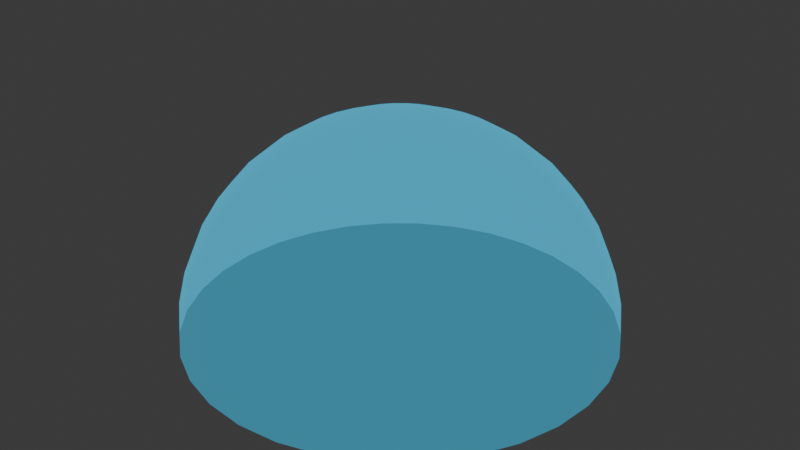 # Source: VFX_ShieldDome_v01.blend  (saved by Blender 5.2.44; exported with 4.5.12 LTS)
import bpy
from mathutils import Matrix  # noqa: F401  (used for matrix-valued properties, if any)

bpy.ops.wm.read_factory_settings(use_empty=True)
scene = bpy.context.scene
scene.name = 'Scene'

# ---- collections
col_collection = bpy.data.collections.new('Collection'); scene.collection.children.link(col_collection)

# ---- materials (node trees are filled in below, after node groups)
mat_mat_vfx_shielddome = bpy.data.materials.new('MAT_VFX_ShieldDome')
mat_mat_vfx_shielddome.use_transparency_overlap = False
mat_mat_vfx_shielddome.show_transparent_back = False
mat_mat_vfx_shielddome.diffuse_color = (0.01, 0.52, 0.82, 0.23)

# ---- material node trees
mat_mat_vfx_shielddome.use_nodes = True; mat_mat_vfx_shielddome.node_tree.nodes.clear()
_N = mat_mat_vfx_shielddome.node_tree.nodes; _L = mat_mat_vfx_shielddome.node_tree.links
n0 = _N.new('ShaderNodeOutputMaterial'); n0.name = 'Material Output'; n0.location = (0, 0)
n1 = _N.new('ShaderNodeBsdfPrincipled'); n1.name = 'Principled BSDF'; n1.location = (0, 0)
n1.inputs[0].default_value = (0.01, 0.52, 0.82, 0.23)
n1.inputs[1].default_value = 0.05
n1.inputs[2].default_value = 0.16
n1.inputs[4].default_value = 0.23
n1.inputs[10].default_value = 0.005
n1.inputs[27].default_value = (0.01, 0.52, 0.82, 1.0)
n1.inputs[28].default_value = 1.6
_L.new(n1.outputs[0], n0.inputs[0])
n0.is_active_output = True

# ---- world
world_world = bpy.data.worlds.new('World'); scene.world = world_world
world_world.use_nodes = True; world_world.node_tree.nodes.clear()
_N = world_world.node_tree.nodes; _L = world_world.node_tree.links
n0 = _N.new('ShaderNodeOutputWorld'); n0.name = 'World Output'; n0.location = (200, 100)
n1 = _N.new('ShaderNodeBackground'); n1.name = 'Background'; n1.location = (-200, 100)
n1.inputs[0].default_value = (0.05088, 0.05088, 0.05088, 1.0)
_L.new(n1.outputs[0], n0.inputs[0])
n0.is_active_output = True
world_world.color = (0.05088, 0.05088, 0.05088)
world_world.sun_shadow_jitter_overblur = 0.0

# ---- meshes
me_mesh_shielddome = bpy.data.meshes.new('MESH_ShieldDome')
me_mesh_shielddome.from_pydata([(0.0, 0.0, 2.35), (0.0, 0.0, 2.35), (0.0, 0.0, 2.35), (0.0, 0.0, 2.35), (0.0, 0.0, 2.35), (0.0, 0.0, 2.35), (0.0, 0.0, 2.35), (0.0, 0.0, 2.35), (0.0, 0.0, 2.35), (0.0, 0.0, 2.35), (0.0, 0.0, 2.35), (0.0, 0.0, 2.35), (0.0, 0.0, 2.35), (0.0, 0.0, 2.35), (0.0, 0.0, 2.35), (0.0, 0.0, 2.35), (0.0, 0.0, 2.35), (0.0, 0.0, 2.35), (0.0, 0.0, 2.35), (0.0, 0.0, 2.35), (0.0, 0.0, 2.35), (0.0, 0.0, 2.35), (0.0, 0.0, 2.35), (0.0, 0.0, 2.35), (0.0, 0.0, 2.35), (0.0, 0.0, 2.35), (0.0, 0.0, 2.35), (0.0, 0.0, 2.35), (0.0, 0.0, 2.35), (0.0, 0.0, 2.35), (0.0, 0.0, 2.35), (0.0, 0.0, 2.35), (0.3676, 0.0, 2.321), (0.3606, 0.07172, 2.321), (0.3396, 0.1407, 2.321), (0.3057, 0.2042, 2.321), (0.2599, 0.2599, 2.321), (0.2042, 0.3057, 2.321), (0.1407, 0.3396, 2.321), (0.07172, 0.3606, 2.321), (2.251e-17, 0.3676, 2.321), (-0.07172, 0.3606, 2.321), (-0.1407, 0.3396, 2.321), (-0.2042, 0.3057, 2.321), (-0.2599, 0.2599, 2.321), (-0.3057, 0.2042, 2.321), (-0.3396, 0.1407, 2.321), (-0.3606, 0.07172, 2.321), (-0.3676, 4.502e-17, 2.321), (-0.3606, -0.07172, 2.321), (-0.3396, -0.1407, 2.321), (-0.3057, -0.2042, 2.321), (-0.2599, -0.2599, 2.321), (-0.2042, -0.3057, 2.321), (-0.1407, -0.3396, 2.321), (-0.07172, -0.3606, 2.321), (-6.753e-17, -0.3676, 2.321), (0.07172, -0.3606, 2.321), (0.1407, -0.3396, 2.321), (0.2042, -0.3057, 2.321), (0.2599, -0.2599, 2.321), (0.3057, -0.2042, 2.321), (0.3396, -0.1407, 2.321), (0.3606, -0.07172, 2.321), (0.7262, 0.0, 2.235), (0.7122, 0.1417, 2.235), (0.6709, 0.2779, 2.235), (0.6038, 0.4034, 2.235), (0.5135, 0.5135, 2.235), (0.4034, 0.6038, 2.235), (0.2779, 0.6709, 2.235), (0.1417, 0.7122, 2.235), (4.447e-17, 0.7262, 2.235), (-0.1417, 0.7122, 2.235), (-0.2779, 0.6709, 2.235), (-0.4034, 0.6038, 2.235), (-0.5135, 0.5135, 2.235), (-0.6038, 0.4034, 2.235), (-0.6709, 0.2779, 2.235), (-0.7122, 0.1417, 2.235), (-0.7262, 8.893e-17, 2.235), (-0.7122, -0.1417, 2.235), (-0.6709, -0.2779, 2.235), (-0.6038, -0.4034, 2.235), (-0.5135, -0.5135, 2.235), (-0.4034, -0.6038, 2.235), (-0.2779, -0.6709, 2.235), (-0.1417, -0.7122, 2.235), (-1.334e-16, -0.7262, 2.235), (0.1417, -0.7122, 2.235), (0.2779, -0.6709, 2.235), (0.4034, -0.6038, 2.235), (0.5135, -0.5135, 2.235), (0.6038, -0.4034, 2.235), (0.6709, -0.2779, 2.235), (0.7122, -0.1417, 2.235), (1.067, 0.0, 2.094), (1.046, 0.2081, 2.094), (0.9857, 0.4083, 2.094), (0.8871, 0.5927, 2.094), (0.7544, 0.7544, 2.094), (0.5927, 0.8871, 2.094), (0.4083, 0.9857, 2.094), (0.2081, 1.046, 2.094), (6.533e-17, 1.067, 2.094), (-0.2081, 1.046, 2.094), (-0.4083, 0.9857, 2.094), (-0.5927, 0.8871, 2.094), (-0.7544, 0.7544, 2.094), (-0.8871, 0.5927, 2.094), (-0.9857, 0.4083, 2.094), (-1.046, 0.2081, 2.094), (-1.067, 1.307e-16, 2.094), (-1.046, -0.2081, 2.094), (-0.9857, -0.4083, 2.094), (-0.8871, -0.5927, 2.094), (-0.7544, -0.7544, 2.094), (-0.5927, -0.8871, 2.094), (-0.4083, -0.9857, 2.094), (-0.2081, -1.046, 2.094), (-1.96e-16, -1.067, 2.094), (0.2081, -1.046, 2.094), (0.4083, -0.9857, 2.094), (0.5927, -0.8871, 2.094), (0.7544, -0.7544, 2.094), (0.8871, -0.5927, 2.094), (0.9857, -0.4083, 2.094), (1.046, -0.2081, 2.094), (1.381, 0.0, 1.901), (1.355, 0.2695, 1.901), (1.276, 0.5286, 1.901), (1.149, 0.7674, 1.901), (0.9767, 0.9767, 1.901), (0.7674, 1.149, 1.901), (0.5286, 1.276, 1.901), (0.2695, 1.355, 1.901), (8.458e-17, 1.381, 1.901), (-0.2695, 1.355, 1.901), (-0.5286, 1.276, 1.901), (-0.7674, 1.149, 1.901), (-0.9767, 0.9767, 1.901), (-1.149, 0.7674, 1.901), (-1.276, 0.5286, 1.901), (-1.355, 0.2695, 1.901), (-1.381, 1.692e-16, 1.901), (-1.355, -0.2695, 1.901), (-1.276, -0.5286, 1.901), (-1.149, -0.7674, 1.901), (-0.9767, -0.9767, 1.901), (-0.7674, -1.149, 1.901), (-0.5286, -1.276, 1.901), (-0.2695, -1.355, 1.901), (-2.537e-16, -1.381, 1.901), (0.2695, -1.355, 1.901), (0.5286, -1.276, 1.901), (0.7674, -1.149, 1.901), (0.9767, -0.9767, 1.901), (1.149, -0.7674, 1.901), (1.276, -0.5286, 1.901), (1.355, -0.2695, 1.901), (1.662, 0.0, 1.662), (1.63, 0.3242, 1.662), (1.535, 0.6359, 1.662), (1.382, 0.9232, 1.662), (1.175, 1.175, 1.662), (0.9232, 1.382, 1.662), (0.6359, 1.535, 1.662), (0.3242, 1.63, 1.662), (1.017e-16, 1.662, 1.662), (-0.3242, 1.63, 1.662), (-0.6359, 1.535, 1.662), (-0.9232, 1.382, 1.662), (-1.175, 1.175, 1.662), (-1.382, 0.9232, 1.662), (-1.535, 0.6359, 1.662), (-1.63, 0.3242, 1.662), (-1.662, 2.035e-16, 1.662), (-1.63, -0.3242, 1.662), (-1.535, -0.6359, 1.662), (-1.382, -0.9232, 1.662), (-1.175, -1.175, 1.662), (-0.9232, -1.382, 1.662), (-0.6359, -1.535, 1.662), (-0.3242, -1.63, 1.662), (-3.052e-16, -1.662, 1.662), (0.3242, -1.63, 1.662), (0.6359, -1.535, 1.662), (0.9232, -1.382, 1.662), (1.175, -1.175, 1.662), (1.382, -0.9232, 1.662), (1.535, -0.6359, 1.662), (1.63, -0.3242, 1.662), (1.901, 0.0, 1.381), (1.865, 0.3709, 1.381), (1.756, 0.7276, 1.381), (1.581, 1.056, 1.381), (1.344, 1.344, 1.381), (1.056, 1.581, 1.381), (0.7276, 1.756, 1.381), (0.3709, 1.865, 1.381), (1.164e-16, 1.901, 1.381), (-0.3709, 1.865, 1.381), (-0.7276, 1.756, 1.381), (-1.056, 1.581, 1.381), (-1.344, 1.344, 1.381), (-1.581, 1.056, 1.381), (-1.756, 0.7276, 1.381), (-1.865, 0.3709, 1.381), (-1.901, 2.328e-16, 1.381), (-1.865, -0.3709, 1.381), (-1.756, -0.7276, 1.381), (-1.581, -1.056, 1.381), (-1.344, -1.344, 1.381), (-1.056, -1.581, 1.381), (-0.7276, -1.756, 1.381), (-0.3709, -1.865, 1.381), (-3.492e-16, -1.901, 1.381), (0.3709, -1.865, 1.381), (0.7276, -1.756, 1.381), (1.056, -1.581, 1.381), (1.344, -1.344, 1.381), (1.581, -1.056, 1.381), (1.756, -0.7276, 1.381), (1.865, -0.3709, 1.381), (2.094, 0.0, 1.067), (2.054, 0.4085, 1.067), (1.934, 0.8013, 1.067), (1.741, 1.163, 1.067), (1.481, 1.481, 1.067), (1.163, 1.741, 1.067), (0.8013, 1.934, 1.067), (0.4085, 2.054, 1.067), (1.282e-16, 2.094, 1.067), (-0.4085, 2.054, 1.067), (-0.8013, 1.934, 1.067), (-1.163, 1.741, 1.067), (-1.481, 1.481, 1.067), (-1.741, 1.163, 1.067), (-1.934, 0.8013, 1.067), (-2.054, 0.4085, 1.067), (-2.094, 2.564e-16, 1.067), (-2.054, -0.4085, 1.067), (-1.934, -0.8013, 1.067), (-1.741, -1.163, 1.067), (-1.481, -1.481, 1.067), (-1.163, -1.741, 1.067), (-0.8013, -1.934, 1.067), (-0.4085, -2.054, 1.067), (-3.846e-16, -2.094, 1.067), (0.4085, -2.054, 1.067), (0.8013, -1.934, 1.067), (1.163, -1.741, 1.067), (1.481, -1.481, 1.067), (1.741, -1.163, 1.067), (1.934, -0.8013, 1.067), (2.054, -0.4085, 1.067), (2.235, 0.0, 0.7262), (2.192, 0.436, 0.7262), (2.065, 0.8553, 0.7262), (1.858, 1.242, 0.7262), (1.58, 1.58, 0.7262), (1.242, 1.858, 0.7262), (0.8553, 2.065, 0.7262), (0.436, 2.192, 0.7262), (1.369e-16, 2.235, 0.7262), (-0.436, 2.192, 0.7262), (-0.8553, 2.065, 0.7262), (-1.242, 1.858, 0.7262), (-1.58, 1.58, 0.7262), (-1.858, 1.242, 0.7262), (-2.065, 0.8553, 0.7262), (-2.192, 0.436, 0.7262), (-2.235, 2.737e-16, 0.7262), (-2.192, -0.436, 0.7262), (-2.065, -0.8553, 0.7262), (-1.858, -1.242, 0.7262), (-1.58, -1.58, 0.7262), (-1.242, -1.858, 0.7262), (-0.8553, -2.065, 0.7262), (-0.436, -2.192, 0.7262), (-4.106e-16, -2.235, 0.7262), (0.436, -2.192, 0.7262), (0.8553, -2.065, 0.7262), (1.242, -1.858, 0.7262), (1.58, -1.58, 0.7262), (1.858, -1.242, 0.7262), (2.065, -0.8553, 0.7262), (2.192, -0.436, 0.7262), (2.321, 0.0, 0.3676), (2.276, 0.4528, 0.3676), (2.144, 0.8882, 0.3676), (1.93, 1.29, 0.3676), (1.641, 1.641, 0.3676), (1.29, 1.93, 0.3676), (0.8882, 2.144, 0.3676), (0.4528, 2.276, 0.3676), (1.421e-16, 2.321, 0.3676), (-0.4528, 2.276, 0.3676), (-0.8882, 2.144, 0.3676), (-1.29, 1.93, 0.3676), (-1.641, 1.641, 0.3676), (-1.93, 1.29, 0.3676), (-2.144, 0.8882, 0.3676), (-2.276, 0.4528, 0.3676), (-2.321, 2.842e-16, 0.3676), (-2.276, -0.4528, 0.3676), (-2.144, -0.8882, 0.3676), (-1.93, -1.29, 0.3676), (-1.641, -1.641, 0.3676), (-1.29, -1.93, 0.3676), (-0.8882, -2.144, 0.3676), (-0.4528, -2.276, 0.3676), (-4.264e-16, -2.321, 0.3676), (0.4528, -2.276, 0.3676), (0.8882, -2.144, 0.3676), (1.29, -1.93, 0.3676), (1.641, -1.641, 0.3676), (1.93, -1.29, 0.3676), (2.144, -0.8882, 0.3676), (2.276, -0.4528, 0.3676), (2.35, 0.0, 1.439e-16), (2.305, 0.4585, 1.439e-16), (2.171, 0.8993, 1.439e-16), (1.954, 1.306, 1.439e-16), (1.662, 1.662, 1.439e-16), (1.306, 1.954, 1.439e-16), (0.8993, 2.171, 1.439e-16), (0.4585, 2.305, 1.439e-16), (1.439e-16, 2.35, 1.439e-16), (-0.4585, 2.305, 1.439e-16), (-0.8993, 2.171, 1.439e-16), (-1.306, 1.954, 1.439e-16), (-1.662, 1.662, 1.439e-16), (-1.954, 1.306, 1.439e-16), (-2.171, 0.8993, 1.439e-16), (-2.305, 0.4585, 1.439e-16), (-2.35, 2.878e-16, 1.439e-16), (-2.305, -0.4585, 1.439e-16), (-2.171, -0.8993, 1.439e-16), (-1.954, -1.306, 1.439e-16), (-1.662, -1.662, 1.439e-16), (-1.306, -1.954, 1.439e-16), (-0.8993, -2.171, 1.439e-16), (-0.4585, -2.305, 1.439e-16), (-4.317e-16, -2.35, 1.439e-16), (0.4585, -2.305, 1.439e-16), (0.8993, -2.171, 1.439e-16), (1.306, -1.954, 1.439e-16), (1.662, -1.662, 1.439e-16), (1.954, -1.306, 1.439e-16), (2.171, -0.8993, 1.439e-16), (2.305, -0.4585, 1.439e-16)], [], [(0, 1, 33, 32), (1, 2, 34, 33), (2, 3, 35, 34), (3, 4, 36, 35), (4, 5, 37, 36), (5, 6, 38, 37), (6, 7, 39, 38), (7, 8, 40, 39), (8, 9, 41, 40), (9, 10, 42, 41), (10, 11, 43, 42), (11, 12, 44, 43), (12, 13, 45, 44), (13, 14, 46, 45), (14, 15, 47, 46), (15, 16, 48, 47), (16, 17, 49, 48), (17, 18, 50, 49), (18, 19, 51, 50), (19, 20, 52, 51), (20, 21, 53, 52), (21, 22, 54, 53), (22, 23, 55, 54), (23, 24, 56, 55), (24, 25, 57, 56), (25, 26, 58, 57), (26, 27, 59, 58), (27, 28, 60, 59), (28, 29, 61, 60), (29, 30, 62, 61), (30, 31, 63, 62), (31, 0, 32, 63), (32, 33, 65, 64), (33, 34, 66, 65), (34, 35, 67, 66), (35, 36, 68, 67), (36, 37, 69, 68), (37, 38, 70, 69), (38, 39, 71, 70), (39, 40, 72, 71), (40, 41, 73, 72), (41, 42, 74, 73), (42, 43, 75, 74), (43, 44, 76, 75), (44, 45, 77, 76), (45, 46, 78, 77), (46, 47, 79, 78), (47, 48, 80, 79), (48, 49, 81, 80), (49, 50, 82, 81), (50, 51, 83, 82), (51, 52, 84, 83), (52, 53, 85, 84), (53, 54, 86, 85), (54, 55, 87, 86), (55, 56, 88, 87), (56, 57, 89, 88), (57, 58, 90, 89), (58, 59, 91, 90), (59, 60, 92, 91), (60, 61, 93, 92), (61, 62, 94, 93), (62, 63, 95, 94), (63, 32, 64, 95), (64, 65, 97, 96), (65, 66, 98, 97), (66, 67, 99, 98), (67, 68, 100, 99), (68, 69, 101, 100), (69, 70, 102, 101), (70, 71, 103, 102), (71, 72, 104, 103), (72, 73, 105, 104), (73, 74, 106, 105), (74, 75, 107, 106), (75, 76, 108, 107), (76, 77, 109, 108), (77, 78, 110, 109), (78, 79, 111, 110), (79, 80, 112, 111), (80, 81, 113, 112), (81, 82, 114, 113), (82, 83, 115, 114), (83, 84, 116, 115), (84, 85, 117, 116), (85, 86, 118, 117), (86, 87, 119, 118), (87, 88, 120, 119), (88, 89, 121, 120), (89, 90, 122, 121), (90, 91, 123, 122), (91, 92, 124, 123), (92, 93, 125, 124), (93, 94, 126, 125), (94, 95, 127, 126), (95, 64, 96, 127), (96, 97, 129, 128), (97, 98, 130, 129), (98, 99, 131, 130), (99, 100, 132, 131), (100, 101, 133, 132), (101, 102, 134, 133), (102, 103, 135, 134), (103, 104, 136, 135), (104, 105, 137, 136), (105, 106, 138, 137), (106, 107, 139, 138), (107, 108, 140, 139), (108, 109, 141, 140), (109, 110, 142, 141), (110, 111, 143, 142), (111, 112, 144, 143), (112, 113, 145, 144), (113, 114, 146, 145), (114, 115, 147, 146), (115, 116, 148, 147), (116, 117, 149, 148), (117, 118, 150, 149), (118, 119, 151, 150), (119, 120, 152, 151), (120, 121, 153, 152), (121, 122, 154, 153), (122, 123, 155, 154), (123, 124, 156, 155), (124, 125, 157, 156), (125, 126, 158, 157), (126, 127, 159, 158), (127, 96, 128, 159), (128, 129, 161, 160), (129, 130, 162, 161), (130, 131, 163, 162), (131, 132, 164, 163), (132, 133, 165, 164), (133, 134, 166, 165), (134, 135, 167, 166), (135, 136, 168, 167), (136, 137, 169, 168), (137, 138, 170, 169), (138, 139, 171, 170), (139, 140, 172, 171), (140, 141, 173, 172), (141, 142, 174, 173), (142, 143, 175, 174), (143, 144, 176, 175), (144, 145, 177, 176), (145, 146, 178, 177), (146, 147, 179, 178), (147, 148, 180, 179), (148, 149, 181, 180), (149, 150, 182, 181), (150, 151, 183, 182), (151, 152, 184, 183), (152, 153, 185, 184), (153, 154, 186, 185), (154, 155, 187, 186), (155, 156, 188, 187), (156, 157, 189, 188), (157, 158, 190, 189), (158, 159, 191, 190), (159, 128, 160, 191), (160, 161, 193, 192), (161, 162, 194, 193), (162, 163, 195, 194), (163, 164, 196, 195), (164, 165, 197, 196), (165, 166, 198, 197), (166, 167, 199, 198), (167, 168, 200, 199), (168, 169, 201, 200), (169, 170, 202, 201), (170, 171, 203, 202), (171, 172, 204, 203), (172, 173, 205, 204), (173, 174, 206, 205), (174, 175, 207, 206), (175, 176, 208, 207), (176, 177, 209, 208), (177, 178, 210, 209), (178, 179, 211, 210), (179, 180, 212, 211), (180, 181, 213, 212), (181, 182, 214, 213), (182, 183, 215, 214), (183, 184, 216, 215), (184, 185, 217, 216), (185, 186, 218, 217), (186, 187, 219, 218), (187, 188, 220, 219), (188, 189, 221, 220), (189, 190, 222, 221), (190, 191, 223, 222), (191, 160, 192, 223), (192, 193, 225, 224), (193, 194, 226, 225), (194, 195, 227, 226), (195, 196, 228, 227), (196, 197, 229, 228), (197, 198, 230, 229), (198, 199, 231, 230), (199, 200, 232, 231), (200, 201, 233, 232), (201, 202, 234, 233), (202, 203, 235, 234), (203, 204, 236, 235), (204, 205, 237, 236), (205, 206, 238, 237), (206, 207, 239, 238), (207, 208, 240, 239), (208, 209, 241, 240), (209, 210, 242, 241), (210, 211, 243, 242), (211, 212, 244, 243), (212, 213, 245, 244), (213, 214, 246, 245), (214, 215, 247, 246), (215, 216, 248, 247), (216, 217, 249, 248), (217, 218, 250, 249), (218, 219, 251, 250), (219, 220, 252, 251), (220, 221, 253, 252), (221, 222, 254, 253), (222, 223, 255, 254), (223, 192, 224, 255), (224, 225, 257, 256), (225, 226, 258, 257), (226, 227, 259, 258), (227, 228, 260, 259), (228, 229, 261, 260), (229, 230, 262, 261), (230, 231, 263, 262), (231, 232, 264, 263), (232, 233, 265, 264), (233, 234, 266, 265), (234, 235, 267, 266), (235, 236, 268, 267), (236, 237, 269, 268), (237, 238, 270, 269), (238, 239, 271, 270), (239, 240, 272, 271), (240, 241, 273, 272), (241, 242, 274, 273), (242, 243, 275, 274), (243, 244, 276, 275), (244, 245, 277, 276), (245, 246, 278, 277), (246, 247, 279, 278), (247, 248, 280, 279), (248, 249, 281, 280), (249, 250, 282, 281), (250, 251, 283, 282), (251, 252, 284, 283), (252, 253, 285, 284), (253, 254, 286, 285), (254, 255, 287, 286), (255, 224, 256, 287), (256, 257, 289, 288), (257, 258, 290, 289), (258, 259, 291, 290), (259, 260, 292, 291), (260, 261, 293, 292), (261, 262, 294, 293), (262, 263, 295, 294), (263, 264, 296, 295), (264, 265, 297, 296), (265, 266, 298, 297), (266, 267, 299, 298), (267, 268, 300, 299), (268, 269, 301, 300), (269, 270, 302, 301), (270, 271, 303, 302), (271, 272, 304, 303), (272, 273, 305, 304), (273, 274, 306, 305), (274, 275, 307, 306), (275, 276, 308, 307), (276, 277, 309, 308), (277, 278, 310, 309), (278, 279, 311, 310), (279, 280, 312, 311), (280, 281, 313, 312), (281, 282, 314, 313), (282, 283, 315, 314), (283, 284, 316, 315), (284, 285, 317, 316), (285, 286, 318, 317), (286, 287, 319, 318), (287, 256, 288, 319), (288, 289, 321, 320), (289, 290, 322, 321), (290, 291, 323, 322), (291, 292, 324, 323), (292, 293, 325, 324), (293, 294, 326, 325), (294, 295, 327, 326), (295, 296, 328, 327), (296, 297, 329, 328), (297, 298, 330, 329), (298, 299, 331, 330), (299, 300, 332, 331), (300, 301, 333, 332), (301, 302, 334, 333), (302, 303, 335, 334), (303, 304, 336, 335), (304, 305, 337, 336), (305, 306, 338, 337), (306, 307, 339, 338), (307, 308, 340, 339), (308, 309, 341, 340), (309, 310, 342, 341), (310, 311, 343, 342), (311, 312, 344, 343), (312, 313, 345, 344), (313, 314, 346, 345), (314, 315, 347, 346), (315, 316, 348, 347), (316, 317, 349, 348), (317, 318, 350, 349), (318, 319, 351, 350), (319, 288, 320, 351)])
me_mesh_shielddome.polygons.foreach_set('use_smooth', [True] * 320)
me_mesh_shielddome.materials.append(mat_mat_vfx_shielddome)
me_mesh_shielddome.update()

# ---- objects
ob_mesh_shielddome = bpy.data.objects.new('MESH_ShieldDome', me_mesh_shielddome)
ob_vfx_shielddome = bpy.data.objects.new('VFX_ShieldDome', None)

# ---- transforms, parenting, visibility, modifiers, constraints
ob_mesh_shielddome.parent = ob_vfx_shielddome
ob_mesh_shielddome.location = (0.0, 0.0, 0.0)
ob_vfx_shielddome.location = (0.0, 0.0, 0.0)
ob_vfx_shielddome.empty_display_size = 0.08

# ---- collection membership
col_collection.objects.link(ob_mesh_shielddome)
col_collection.objects.link(ob_vfx_shielddome)

# ---- scene / render settings (as saved in the file)
scene.frame_start = 1; scene.frame_end = 250; scene.frame_set(1)
scene.render.engine = 'BLENDER_EEVEE_NEXT'
scene.render.fps = 30
scene.render.bake_bias = 0.0
scene.render.bake_samples = 0
scene.render.compositor_device = 'GPU'
scene.eevee.use_volume_custom_range = False
scene.eevee.fast_gi_thickness_near = 0.1
scene.eevee.fast_gi_thickness_far = 0.0
scene.eevee.ray_tracing_options.screen_trace_thickness = 0.1
bpy.context.view_layer.update()

# ---- added for rendering (the .blend has no active camera): camera
cam_auto = bpy.data.cameras.new('AutoCamera')
cam_auto.lens = 50.0
cam_auto.sensor_width = 36.0
cam_auto.clip_end = 1000.0
ob_auto_camera = bpy.data.objects.new('AutoCamera', cam_auto)
scene.collection.objects.link(ob_auto_camera)
ob_auto_camera.location = (6.52283, -7.8274, 6.39327)
ob_auto_camera.rotation_euler = (1.09748, -7.21219e-08, 0.694738)
scene.camera = ob_auto_camera
bpy.context.view_layer.update()
